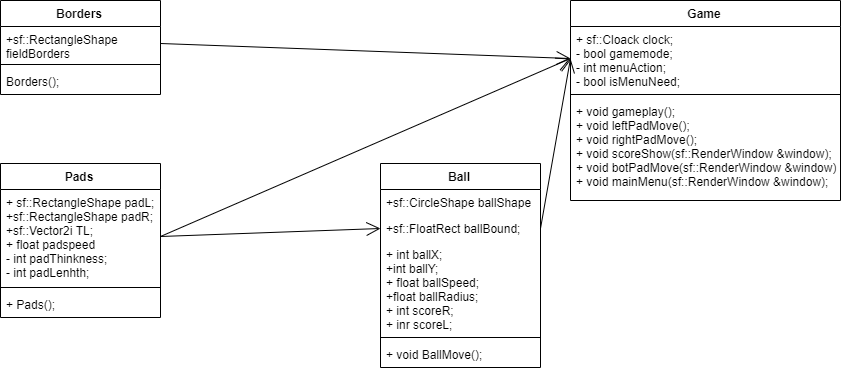

The diagram above was exported from draw.io. Its source (the exported page's mxGraphModel, read from the mxfile embedded in the PNG):
<mxGraphModel dx="3010" dy="1188" grid="1" gridSize="10" guides="1" tooltips="1" connect="1" arrows="1" fold="1" page="1" pageScale="1" pageWidth="827" pageHeight="1169" math="0" shadow="0">
  <root>
    <mxCell id="0" />
    <mxCell id="1" parent="0" />
    <mxCell id="2" value="Borders" style="swimlane;fontStyle=1;align=center;verticalAlign=top;childLayout=stackLayout;horizontal=1;startSize=26;horizontalStack=0;resizeParent=1;resizeParentMax=0;resizeLast=0;collapsible=1;marginBottom=0;" vertex="1" parent="1">
      <mxGeometry x="40" y="40" width="160" height="94" as="geometry" />
    </mxCell>
    <mxCell id="3" value="+sf::RectangleShape &#10;fieldBorders" style="text;strokeColor=none;fillColor=none;align=left;verticalAlign=top;spacingLeft=4;spacingRight=4;overflow=hidden;rotatable=0;points=[[0,0.5],[1,0.5]];portConstraint=eastwest;" vertex="1" parent="2">
      <mxGeometry y="26" width="160" height="34" as="geometry" />
    </mxCell>
    <mxCell id="4" value="" style="line;strokeWidth=1;fillColor=none;align=left;verticalAlign=middle;spacingTop=-1;spacingLeft=3;spacingRight=3;rotatable=0;labelPosition=right;points=[];portConstraint=eastwest;" vertex="1" parent="2">
      <mxGeometry y="60" width="160" height="8" as="geometry" />
    </mxCell>
    <mxCell id="5" value="Borders();" style="text;strokeColor=none;fillColor=none;align=left;verticalAlign=top;spacingLeft=4;spacingRight=4;overflow=hidden;rotatable=0;points=[[0,0.5],[1,0.5]];portConstraint=eastwest;" vertex="1" parent="2">
      <mxGeometry y="68" width="160" height="26" as="geometry" />
    </mxCell>
    <mxCell id="6" value="" style="endArrow=open;endFill=1;endSize=12;html=1;exitX=1;exitY=0.5;exitDx=0;exitDy=0;entryX=0;entryY=0.5;entryDx=0;entryDy=0;" edge="1" source="3" target="18" parent="1">
      <mxGeometry width="160" relative="1" as="geometry">
        <mxPoint x="180" y="180" as="sourcePoint" />
        <mxPoint x="240" y="79" as="targetPoint" />
      </mxGeometry>
    </mxCell>
    <mxCell id="7" value="Pads" style="swimlane;fontStyle=1;align=center;verticalAlign=top;childLayout=stackLayout;horizontal=1;startSize=26;horizontalStack=0;resizeParent=1;resizeParentMax=0;resizeLast=0;collapsible=1;marginBottom=0;" vertex="1" parent="1">
      <mxGeometry x="40" y="203" width="160" height="154" as="geometry" />
    </mxCell>
    <mxCell id="8" value="+ sf::RectangleShape padL;&#10;+sf::RectangleShape padR;&#10;+sf::Vector2i TL;&#10;+ float padspeed&#10;- int padThinkness;&#10;- int padLenhth;&#10;" style="text;strokeColor=none;fillColor=none;align=left;verticalAlign=top;spacingLeft=4;spacingRight=4;overflow=hidden;rotatable=0;points=[[0,0.5],[1,0.5]];portConstraint=eastwest;" vertex="1" parent="7">
      <mxGeometry y="26" width="160" height="94" as="geometry" />
    </mxCell>
    <mxCell id="9" value="" style="line;strokeWidth=1;fillColor=none;align=left;verticalAlign=middle;spacingTop=-1;spacingLeft=3;spacingRight=3;rotatable=0;labelPosition=right;points=[];portConstraint=eastwest;" vertex="1" parent="7">
      <mxGeometry y="120" width="160" height="8" as="geometry" />
    </mxCell>
    <mxCell id="10" value="+ Pads();" style="text;strokeColor=none;fillColor=none;align=left;verticalAlign=top;spacingLeft=4;spacingRight=4;overflow=hidden;rotatable=0;points=[[0,0.5],[1,0.5]];portConstraint=eastwest;" vertex="1" parent="7">
      <mxGeometry y="128" width="160" height="26" as="geometry" />
    </mxCell>
    <mxCell id="11" value="Ball" style="swimlane;fontStyle=1;align=center;verticalAlign=top;childLayout=stackLayout;horizontal=1;startSize=26;horizontalStack=0;resizeParent=1;resizeParentMax=0;resizeLast=0;collapsible=1;marginBottom=0;" vertex="1" parent="1">
      <mxGeometry x="420" y="203" width="160" height="204" as="geometry" />
    </mxCell>
    <mxCell id="12" value="+sf::CircleShape ballShape" style="text;strokeColor=none;fillColor=none;align=left;verticalAlign=top;spacingLeft=4;spacingRight=4;overflow=hidden;rotatable=0;points=[[0,0.5],[1,0.5]];portConstraint=eastwest;" vertex="1" parent="11">
      <mxGeometry y="26" width="160" height="26" as="geometry" />
    </mxCell>
    <mxCell id="13" value="+sf::FloatRect ballBound;" style="text;strokeColor=none;fillColor=none;align=left;verticalAlign=top;spacingLeft=4;spacingRight=4;overflow=hidden;rotatable=0;points=[[0,0.5],[1,0.5]];portConstraint=eastwest;" vertex="1" parent="11">
      <mxGeometry y="52" width="160" height="26" as="geometry" />
    </mxCell>
    <mxCell id="14" value="+ int ballX;&#10;+int ballY;&#10;+ float ballSpeed;&#10;+float ballRadius;&#10;+ int scoreR;&#10;+ inr scoreL;" style="text;strokeColor=none;fillColor=none;align=left;verticalAlign=top;spacingLeft=4;spacingRight=4;overflow=hidden;rotatable=0;points=[[0,0.5],[1,0.5]];portConstraint=eastwest;" vertex="1" parent="11">
      <mxGeometry y="78" width="160" height="92" as="geometry" />
    </mxCell>
    <mxCell id="15" value="" style="line;strokeWidth=1;fillColor=none;align=left;verticalAlign=middle;spacingTop=-1;spacingLeft=3;spacingRight=3;rotatable=0;labelPosition=right;points=[];portConstraint=eastwest;" vertex="1" parent="11">
      <mxGeometry y="170" width="160" height="8" as="geometry" />
    </mxCell>
    <mxCell id="16" value="+ void BallMove();" style="text;strokeColor=none;fillColor=none;align=left;verticalAlign=top;spacingLeft=4;spacingRight=4;overflow=hidden;rotatable=0;points=[[0,0.5],[1,0.5]];portConstraint=eastwest;" vertex="1" parent="11">
      <mxGeometry y="178" width="160" height="26" as="geometry" />
    </mxCell>
    <mxCell id="17" value="Game" style="swimlane;fontStyle=1;align=center;verticalAlign=top;childLayout=stackLayout;horizontal=1;startSize=26;horizontalStack=0;resizeParent=1;resizeParentMax=0;resizeLast=0;collapsible=1;marginBottom=0;" vertex="1" parent="1">
      <mxGeometry x="610" y="40" width="270" height="200" as="geometry" />
    </mxCell>
    <mxCell id="18" value="+ sf::Cloack clock;&#10;- bool gamemode;&#10;- int menuAction;&#10;- bool isMenuNeed;" style="text;strokeColor=none;fillColor=none;align=left;verticalAlign=top;spacingLeft=4;spacingRight=4;overflow=hidden;rotatable=0;points=[[0,0.5],[1,0.5]];portConstraint=eastwest;" vertex="1" parent="17">
      <mxGeometry y="26" width="270" height="64" as="geometry" />
    </mxCell>
    <mxCell id="19" value="" style="line;strokeWidth=1;fillColor=none;align=left;verticalAlign=middle;spacingTop=-1;spacingLeft=3;spacingRight=3;rotatable=0;labelPosition=right;points=[];portConstraint=eastwest;" vertex="1" parent="17">
      <mxGeometry y="90" width="270" height="8" as="geometry" />
    </mxCell>
    <mxCell id="20" value="+ void gameplay();&#10;+ void leftPadMove();&#10;+ void rightPadMove();&#10;+ void scoreShow(sf::RenderWindow &amp;window);&#10;+ void botPadMove(sf::RenderWindow &amp;window);&#10;+ void mainMenu(sf::RenderWindow &amp;window);" style="text;strokeColor=none;fillColor=none;align=left;verticalAlign=top;spacingLeft=4;spacingRight=4;overflow=hidden;rotatable=0;points=[[0,0.5],[1,0.5]];portConstraint=eastwest;fontFamily=Helvetica;" vertex="1" parent="17">
      <mxGeometry y="98" width="270" height="102" as="geometry" />
    </mxCell>
    <mxCell id="21" value="" style="endArrow=open;endFill=1;endSize=12;html=1;exitX=1;exitY=0.5;exitDx=0;exitDy=0;entryX=0;entryY=0.5;entryDx=0;entryDy=0;" edge="1" source="8" target="13" parent="1">
      <mxGeometry width="160" relative="1" as="geometry">
        <mxPoint x="210" y="89" as="sourcePoint" />
        <mxPoint x="250" y="243" as="targetPoint" />
        <Array as="points" />
      </mxGeometry>
    </mxCell>
    <mxCell id="22" value="" style="endArrow=open;endFill=1;endSize=12;html=1;exitX=1;exitY=0.5;exitDx=0;exitDy=0;entryX=0;entryY=0.5;entryDx=0;entryDy=0;" edge="1" source="13" target="18" parent="1">
      <mxGeometry width="160" relative="1" as="geometry">
        <mxPoint x="410" y="89" as="sourcePoint" />
        <mxPoint x="450" y="89" as="targetPoint" />
        <Array as="points" />
      </mxGeometry>
    </mxCell>
    <mxCell id="23" value="" style="endArrow=open;endFill=1;endSize=12;html=1;exitX=1;exitY=0.5;exitDx=0;exitDy=0;entryX=0;entryY=0.5;entryDx=0;entryDy=0;" edge="1" source="8" target="18" parent="1">
      <mxGeometry width="160" relative="1" as="geometry">
        <mxPoint x="210" y="253.0000000000001" as="sourcePoint" />
        <mxPoint x="640" y="80" as="targetPoint" />
        <Array as="points" />
      </mxGeometry>
    </mxCell>
  </root>
</mxGraphModel>